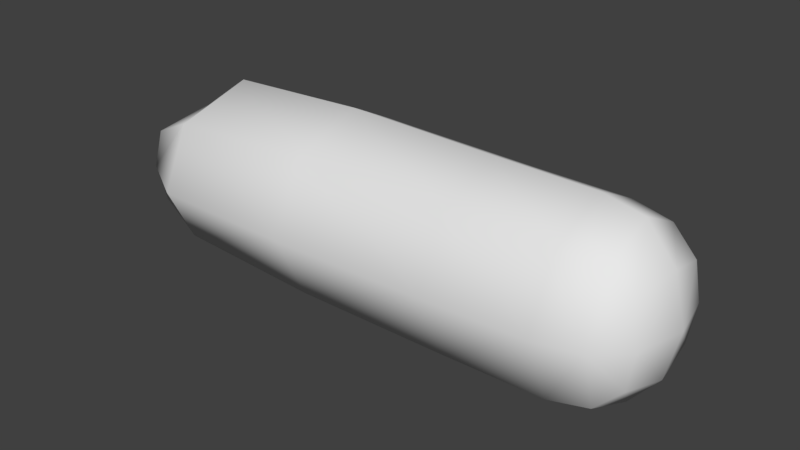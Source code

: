 # Source: Arms_L.blend  (saved by Blender 2.77.0; exported with 4.5.12 LTS)
import bpy
from mathutils import Matrix  # noqa: F401  (used for matrix-valued properties, if any)

bpy.ops.wm.read_factory_settings(use_empty=True)
scene = bpy.context.scene
scene.name = 'Scene'

# ---- collections
col_collection_1 = bpy.data.collections.new('Collection 1'); scene.collection.children.link(col_collection_1)

# ---- world
world_world = bpy.data.worlds.new('World'); scene.world = world_world
world_world.color = (0.05088, 0.05088, 0.05088)
world_world.use_sun_shadow = False
world_world.sun_shadow_jitter_overblur = 0.0
world_world.cycles.sampling_method = 'MANUAL'

# ---- meshes
me_cylinder_007 = bpy.data.meshes.new('Cylinder.007')
me_cylinder_007.from_pydata([(0.3171, 0.03745, 0.04881), (0.3181, -0.003218, 0.06853), (0.3167, -0.04849, 0.0493), (0.2845, 0.04143, 0.05391), (0.2847, -0.001951, 0.07489), (0.2847, -0.05181, 0.05513), (0.07262, 0.05025, 0.0526), (0.07093, 0.007118, 0.07489), (0.0714, -0.05305, 0.05582), (0.2016, -0.05298, 0.05553), (0.2021, 0.04507, 0.05272), (0.2016, 0.001486, 0.07457), (-0.0529, 0.053, 0.04646), (-0.05307, 0.01113, 0.06741), (-0.05336, -0.05278, 0.04879), (-0.09255, 0.04866, 0.0284), (-0.09322, 0.01179, 0.03848), (-0.0928, -0.0456, 0.03026), (0.3386, 0.03129, 0.03139), (0.3414, -0.003662, 0.04048), (0.3356, -0.04179, 0.03174), (0.3175, 0.05145, 1.388e-08), (0.3171, 0.03745, -0.04881), (0.3181, -0.003218, -0.06853), (0.3167, -0.04849, -0.0493), (0.3182, -0.06522, 1.391e-08), (0.281, 0.05914, 1.228e-08), (0.2845, 0.04143, -0.05391), (0.2847, -0.001951, -0.07489), (0.2847, -0.05181, -0.05513), (0.2824, -0.07409, 1.234e-08), (0.07292, 0.07182, 3.187e-09), (0.07262, 0.05025, -0.0526), (0.07093, 0.007118, -0.07489), (0.0714, -0.05305, -0.05582), (0.07292, -0.08118, 3.187e-09), (0.2016, -0.05298, -0.05553), (0.2001, -0.0777, 8.748e-09), (0.2021, 0.04507, -0.05272), (0.2016, 0.001486, -0.07457), (0.1993, 0.06496, 8.711e-09), (-0.0496, 0.0709, -2.168e-09), (-0.0529, 0.053, -0.04646), (-0.05307, 0.01113, -0.06741), (-0.05336, -0.05278, -0.04879), (-0.04963, -0.07865, -2.17e-09), (-0.09255, 0.04866, -0.0284), (-0.09322, 0.01179, -0.03848), (-0.0928, -0.0456, -0.03026), (-0.09651, 0.05269, -4.219e-09), (-0.1025, 0.01032, -4.48e-09), (-0.09671, -0.05096, -4.227e-09), (0.3386, 0.03129, -0.03139), (0.3414, -0.003662, -0.04048), (0.3356, -0.04179, -0.03174), (0.3428, 0.03419, 1.498e-08), (0.351, -0.003187, 1.534e-08), (0.3409, -0.04395, 1.49e-08)], [], [(2, 1, 4, 5), (0, 21, 26, 3), (25, 2, 5, 30), (1, 0, 3, 4), (37, 9, 8, 35), (11, 10, 6, 7), (9, 11, 7, 8), (10, 40, 31, 6), (3, 26, 40, 10), (5, 4, 11, 9), (4, 3, 10, 11), (30, 5, 9, 37), (35, 8, 14, 45), (7, 6, 12, 13), (8, 7, 13, 14), (6, 31, 41, 12), (14, 13, 16, 17), (13, 12, 15, 16), (17, 16, 50, 51), (16, 15, 49, 50), (14, 17, 51, 45), (41, 49, 15, 12), (1, 2, 20, 19), (0, 1, 19, 18), (19, 20, 57, 56), (18, 19, 56, 55), (25, 57, 20, 2), (0, 18, 55, 21), (24, 29, 28, 23), (22, 27, 26, 21), (25, 30, 29, 24), (23, 28, 27, 22), (37, 35, 34, 36), (39, 33, 32, 38), (36, 34, 33, 39), (38, 32, 31, 40), (27, 38, 40, 26), (29, 36, 39, 28), (28, 39, 38, 27), (30, 37, 36, 29), (35, 45, 44, 34), (33, 43, 42, 32), (34, 44, 43, 33), (32, 42, 41, 31), (44, 48, 47, 43), (43, 47, 46, 42), (48, 51, 50, 47), (47, 50, 49, 46), (44, 45, 51, 48), (41, 42, 46, 49), (23, 53, 54, 24), (22, 52, 53, 23), (53, 56, 57, 54), (52, 55, 56, 53), (25, 24, 54, 57), (22, 21, 55, 52)])
me_cylinder_007.polygons.foreach_set('use_smooth', [True] * 56)
me_cylinder_007.use_remesh_preserve_volume = False
me_cylinder_007.use_remesh_preserve_attributes = False
me_cylinder_007.use_mirror_x = True
me_cylinder_007.update()

# ---- objects
ob_cylinder_007 = bpy.data.objects.new('Cylinder.007', me_cylinder_007)

# ---- transforms, parenting, visibility, modifiers, constraints
ob_cylinder_007.location = (0.0, 0.0, 0.0)
ob_cylinder_007.lineart.crease_threshold = 0.0
ob_cylinder_007.use_mesh_mirror_x = True
_vg = ob_cylinder_007.vertex_groups.new(name='hip')
_vg = ob_cylinder_007.vertex_groups.new(name='chest')
_vg = ob_cylinder_007.vertex_groups.new(name='neck')
_vg = ob_cylinder_007.vertex_groups.new(name='head')
_vg = ob_cylinder_007.vertex_groups.new(name='shoulder.L')
_vg = ob_cylinder_007.vertex_groups.new(name='Arm.L')
_vg = ob_cylinder_007.vertex_groups.new(name='fArm.L')
_vg = ob_cylinder_007.vertex_groups.new(name='Hand.L')
_vg = ob_cylinder_007.vertex_groups.new(name='shoulder.R')
_vg = ob_cylinder_007.vertex_groups.new(name='Arm.R')
_vg = ob_cylinder_007.vertex_groups.new(name='fArm.R')
_vg = ob_cylinder_007.vertex_groups.new(name='Hand.R')
_vg = ob_cylinder_007.vertex_groups.new(name='Thigh.L')
_vg = ob_cylinder_007.vertex_groups.new(name='Leg.L')
_vg = ob_cylinder_007.vertex_groups.new(name='Foot.L')
_vg = ob_cylinder_007.vertex_groups.new(name='Thigh.R')
_vg = ob_cylinder_007.vertex_groups.new(name='Leg.R')
_vg = ob_cylinder_007.vertex_groups.new(name='Foot.R')

# ---- collection membership
col_collection_1.objects.link(ob_cylinder_007)

# ---- scene / render settings (as saved in the file)
scene.frame_start = 1; scene.frame_end = 250; scene.frame_set(1)
scene.render.engine = 'BLENDER_EEVEE_NEXT'
scene.render.resolution_percentage = 50
scene.render.fps = 30
scene.render.dither_intensity = 0.0
scene.cycles.use_denoising = False
scene.cycles.samples = 128
scene.cycles.sampling_pattern = 'TABULATED_SOBOL'
scene.cycles.light_sampling_threshold = 0.0
scene.cycles.use_adaptive_sampling = False
scene.cycles.use_light_tree = False
scene.cycles.blur_glossy = 0.0
scene.cycles.sample_clamp_indirect = 0.0
scene.view_settings.view_transform = 'Standard'
bpy.context.view_layer.update()

# ---- added for rendering (the .blend has no active camera and no usable light): camera, sun
cam_auto = bpy.data.cameras.new('AutoCamera')
cam_auto.lens = 50.0
cam_auto.sensor_width = 36.0
cam_auto.clip_end = 1000.0
ob_auto_camera = bpy.data.objects.new('AutoCamera', cam_auto)
scene.collection.objects.link(ob_auto_camera)
ob_auto_camera.location = (0.588278, -0.561488, 0.371205)
ob_auto_camera.rotation_euler = (1.09748, -7.21219e-08, 0.694738)
scene.camera = ob_auto_camera
light_auto_sun = bpy.data.lights.new('AutoSun', 'SUN')
light_auto_sun.energy = 3.0
light_auto_sun.angle = 0.0523599
ob_auto_sun = bpy.data.objects.new('AutoSun', light_auto_sun)
scene.collection.objects.link(ob_auto_sun)
ob_auto_sun.rotation_euler = (0.872665, 0.174533, 0.523599)
bpy.context.view_layer.update()

